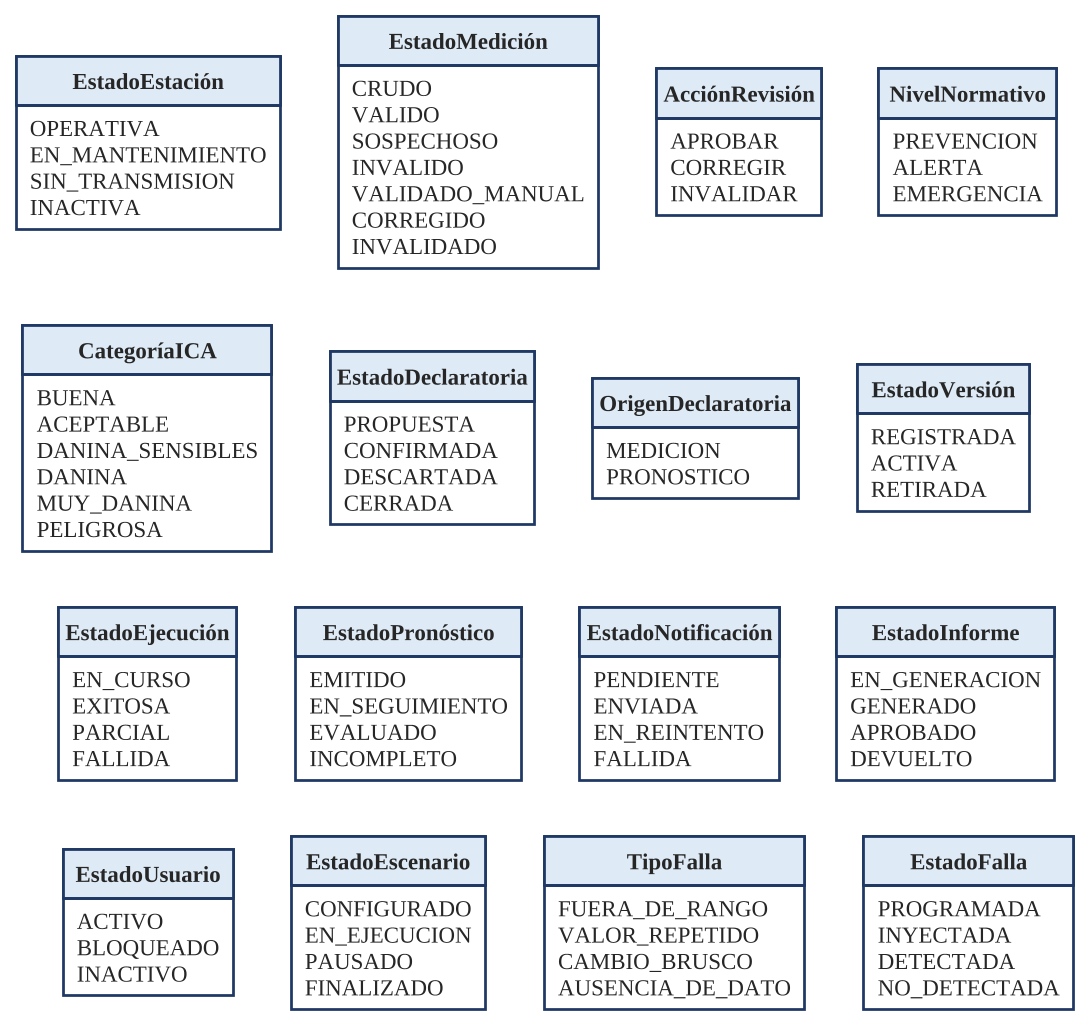

The diagram above was rendered by PlantUML. Its source (embedded in the PNG):
@startuml
!include tema.iuml

skinparam nodesep 25
skinparam ranksep 25
enum EstadoEstacion as "EstadoEstación" {
 OPERATIVA
 EN_MANTENIMIENTO
 SIN_TRANSMISION
 INACTIVA
}
enum EstadoMedicion as "EstadoMedición" {
 CRUDO
 VALIDO
 SOSPECHOSO
 INVALIDO
 VALIDADO_MANUAL
 CORREGIDO
 INVALIDADO
}
enum AccionRevision as "AcciónRevisión" {
 APROBAR
 CORREGIR
 INVALIDAR
}
enum NivelNormativo {
 PREVENCION
 ALERTA
 EMERGENCIA
}
enum CategoriaICA as "CategoríaICA" {
 BUENA
 ACEPTABLE
 DANINA_SENSIBLES
 DANINA
 MUY_DANINA
 PELIGROSA
}
enum EstadoDeclaratoria {
 PROPUESTA
 CONFIRMADA
 DESCARTADA
 CERRADA
}
enum OrigenDeclaratoria {
 MEDICION
 PRONOSTICO
}
enum EstadoVersion as "EstadoVersión" {
 REGISTRADA
 ACTIVA
 RETIRADA
}
enum EstadoEjecucion as "EstadoEjecución" {
 EN_CURSO
 EXITOSA
 PARCIAL
 FALLIDA
}
enum EstadoPronostico as "EstadoPronóstico" {
 EMITIDO
 EN_SEGUIMIENTO
 EVALUADO
 INCOMPLETO
}
enum EstadoNotificacion as "EstadoNotificación" {
 PENDIENTE
 ENVIADA
 EN_REINTENTO
 FALLIDA
}
enum EstadoInforme {
 EN_GENERACION
 GENERADO
 APROBADO
 DEVUELTO
}
enum EstadoUsuario {
 ACTIVO
 BLOQUEADO
 INACTIVO
}
enum EstadoEscenario {
 CONFIGURADO
 EN_EJECUCION
 PAUSADO
 FINALIZADO
}
enum TipoFalla {
 FUERA_DE_RANGO
 VALOR_REPETIDO
 CAMBIO_BRUSCO
 AUSENCIA_DE_DATO
}
enum EstadoFalla {
 PROGRAMADA
 INYECTADA
 DETECTADA
 NO_DETECTADA
}
EstadoEstacion -[hidden]> EstadoMedicion
EstadoMedicion -[hidden]> AccionRevision
AccionRevision -[hidden]> NivelNormativo
EstadoEstacion -[hidden]down- CategoriaICA
CategoriaICA -[hidden]> EstadoDeclaratoria
EstadoDeclaratoria -[hidden]> OrigenDeclaratoria
OrigenDeclaratoria -[hidden]> EstadoVersion
CategoriaICA -[hidden]down- EstadoEjecucion
EstadoEjecucion -[hidden]> EstadoPronostico
EstadoPronostico -[hidden]> EstadoNotificacion
EstadoNotificacion -[hidden]> EstadoInforme
EstadoEjecucion -[hidden]down- EstadoUsuario
EstadoUsuario -[hidden]> EstadoEscenario
EstadoEscenario -[hidden]> TipoFalla
TipoFalla -[hidden]> EstadoFalla

@enduml